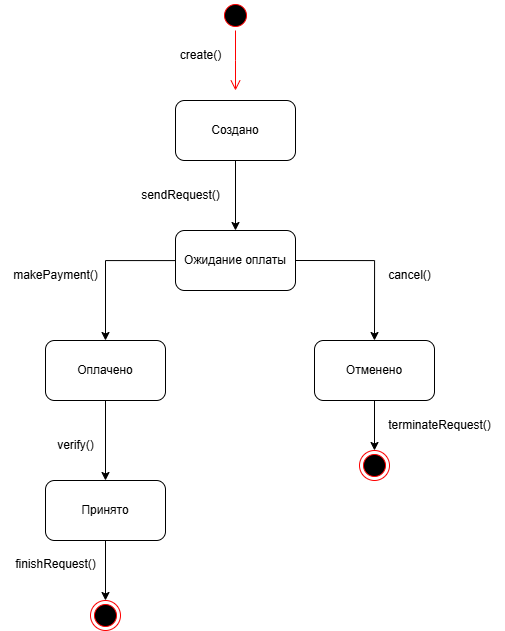

The diagram above was exported from draw.io. Its source (the exported page's mxGraphModel, read from the mxfile embedded in the PNG):
<mxGraphModel dx="1615" dy="811" grid="1" gridSize="10" guides="1" tooltips="1" connect="1" arrows="1" fold="1" page="1" pageScale="1" pageWidth="827" pageHeight="1169" math="0" shadow="0">
  <root>
    <mxCell id="0" />
    <mxCell id="1" parent="0" />
    <mxCell id="6y4FmE7P2vE9VgmpyNL5-1" value="" style="ellipse;html=1;shape=startState;fillColor=#000000;strokeColor=#ff0000;" vertex="1" parent="1">
      <mxGeometry x="320" y="20" width="30" height="30" as="geometry" />
    </mxCell>
    <mxCell id="6y4FmE7P2vE9VgmpyNL5-2" value="" style="edgeStyle=orthogonalEdgeStyle;html=1;verticalAlign=bottom;endArrow=open;endSize=8;strokeColor=#ff0000;rounded=0;" edge="1" source="6y4FmE7P2vE9VgmpyNL5-1" parent="1">
      <mxGeometry relative="1" as="geometry">
        <mxPoint x="335" y="110" as="targetPoint" />
      </mxGeometry>
    </mxCell>
    <mxCell id="6y4FmE7P2vE9VgmpyNL5-9" value="" style="edgeStyle=orthogonalEdgeStyle;rounded=0;orthogonalLoop=1;jettySize=auto;html=1;" edge="1" parent="1" source="6y4FmE7P2vE9VgmpyNL5-3" target="6y4FmE7P2vE9VgmpyNL5-4">
      <mxGeometry relative="1" as="geometry" />
    </mxCell>
    <mxCell id="6y4FmE7P2vE9VgmpyNL5-3" value="Создано" style="rounded=1;whiteSpace=wrap;html=1;" vertex="1" parent="1">
      <mxGeometry x="275" y="120" width="120" height="60" as="geometry" />
    </mxCell>
    <mxCell id="6y4FmE7P2vE9VgmpyNL5-10" style="edgeStyle=orthogonalEdgeStyle;rounded=0;orthogonalLoop=1;jettySize=auto;html=1;entryX=0.5;entryY=0;entryDx=0;entryDy=0;" edge="1" parent="1" source="6y4FmE7P2vE9VgmpyNL5-4" target="6y4FmE7P2vE9VgmpyNL5-5">
      <mxGeometry relative="1" as="geometry" />
    </mxCell>
    <mxCell id="6y4FmE7P2vE9VgmpyNL5-11" style="edgeStyle=orthogonalEdgeStyle;rounded=0;orthogonalLoop=1;jettySize=auto;html=1;exitX=1;exitY=0.5;exitDx=0;exitDy=0;entryX=0.5;entryY=0;entryDx=0;entryDy=0;" edge="1" parent="1" source="6y4FmE7P2vE9VgmpyNL5-4" target="6y4FmE7P2vE9VgmpyNL5-6">
      <mxGeometry relative="1" as="geometry" />
    </mxCell>
    <mxCell id="6y4FmE7P2vE9VgmpyNL5-4" value="Ожидание оплаты" style="rounded=1;whiteSpace=wrap;html=1;" vertex="1" parent="1">
      <mxGeometry x="275" y="250" width="120" height="60" as="geometry" />
    </mxCell>
    <mxCell id="6y4FmE7P2vE9VgmpyNL5-12" style="edgeStyle=orthogonalEdgeStyle;rounded=0;orthogonalLoop=1;jettySize=auto;html=1;exitX=0.5;exitY=1;exitDx=0;exitDy=0;entryX=0.5;entryY=0;entryDx=0;entryDy=0;" edge="1" parent="1" source="6y4FmE7P2vE9VgmpyNL5-5" target="6y4FmE7P2vE9VgmpyNL5-7">
      <mxGeometry relative="1" as="geometry" />
    </mxCell>
    <mxCell id="6y4FmE7P2vE9VgmpyNL5-5" value="Оплачено" style="rounded=1;whiteSpace=wrap;html=1;" vertex="1" parent="1">
      <mxGeometry x="145" y="360" width="120" height="60" as="geometry" />
    </mxCell>
    <mxCell id="6y4FmE7P2vE9VgmpyNL5-23" style="edgeStyle=orthogonalEdgeStyle;rounded=0;orthogonalLoop=1;jettySize=auto;html=1;exitX=0.5;exitY=1;exitDx=0;exitDy=0;entryX=0.5;entryY=0;entryDx=0;entryDy=0;" edge="1" parent="1" source="6y4FmE7P2vE9VgmpyNL5-6" target="6y4FmE7P2vE9VgmpyNL5-21">
      <mxGeometry relative="1" as="geometry" />
    </mxCell>
    <mxCell id="6y4FmE7P2vE9VgmpyNL5-6" value="Отменено" style="rounded=1;whiteSpace=wrap;html=1;" vertex="1" parent="1">
      <mxGeometry x="414" y="360" width="120" height="60" as="geometry" />
    </mxCell>
    <mxCell id="6y4FmE7P2vE9VgmpyNL5-13" style="edgeStyle=orthogonalEdgeStyle;rounded=0;orthogonalLoop=1;jettySize=auto;html=1;entryX=0.5;entryY=0;entryDx=0;entryDy=0;" edge="1" parent="1" source="6y4FmE7P2vE9VgmpyNL5-7" target="6y4FmE7P2vE9VgmpyNL5-8">
      <mxGeometry relative="1" as="geometry" />
    </mxCell>
    <mxCell id="6y4FmE7P2vE9VgmpyNL5-7" value="Принято" style="rounded=1;whiteSpace=wrap;html=1;" vertex="1" parent="1">
      <mxGeometry x="145" y="500" width="120" height="60" as="geometry" />
    </mxCell>
    <mxCell id="6y4FmE7P2vE9VgmpyNL5-8" value="" style="ellipse;html=1;shape=endState;fillColor=#000000;strokeColor=#ff0000;" vertex="1" parent="1">
      <mxGeometry x="190" y="620" width="30" height="30" as="geometry" />
    </mxCell>
    <mxCell id="6y4FmE7P2vE9VgmpyNL5-14" value="create()" style="text;html=1;align=center;verticalAlign=middle;resizable=0;points=[];autosize=1;strokeColor=none;fillColor=none;" vertex="1" parent="1">
      <mxGeometry x="270" y="60" width="60" height="30" as="geometry" />
    </mxCell>
    <mxCell id="6y4FmE7P2vE9VgmpyNL5-15" value="sendRequest()" style="text;html=1;align=center;verticalAlign=middle;resizable=0;points=[];autosize=1;strokeColor=none;fillColor=none;" vertex="1" parent="1">
      <mxGeometry x="230" y="200" width="100" height="30" as="geometry" />
    </mxCell>
    <mxCell id="6y4FmE7P2vE9VgmpyNL5-16" value="makePayment()" style="text;html=1;align=center;verticalAlign=middle;resizable=0;points=[];autosize=1;strokeColor=none;fillColor=none;" vertex="1" parent="1">
      <mxGeometry x="100" y="280" width="110" height="30" as="geometry" />
    </mxCell>
    <mxCell id="6y4FmE7P2vE9VgmpyNL5-17" value="cancel()" style="text;html=1;align=center;verticalAlign=middle;resizable=0;points=[];autosize=1;strokeColor=none;fillColor=none;" vertex="1" parent="1">
      <mxGeometry x="474" y="280" width="70" height="30" as="geometry" />
    </mxCell>
    <mxCell id="6y4FmE7P2vE9VgmpyNL5-18" value="verify()" style="text;html=1;align=center;verticalAlign=middle;resizable=0;points=[];autosize=1;strokeColor=none;fillColor=none;" vertex="1" parent="1">
      <mxGeometry x="145" y="450" width="60" height="30" as="geometry" />
    </mxCell>
    <mxCell id="6y4FmE7P2vE9VgmpyNL5-19" value="finishRequest()" style="text;html=1;align=center;verticalAlign=middle;resizable=0;points=[];autosize=1;strokeColor=none;fillColor=none;" vertex="1" parent="1">
      <mxGeometry x="105" y="569" width="100" height="30" as="geometry" />
    </mxCell>
    <mxCell id="6y4FmE7P2vE9VgmpyNL5-20" value="terminateRequest()" style="text;html=1;align=center;verticalAlign=middle;resizable=0;points=[];autosize=1;strokeColor=none;fillColor=none;" vertex="1" parent="1">
      <mxGeometry x="474" y="430" width="130" height="30" as="geometry" />
    </mxCell>
    <mxCell id="6y4FmE7P2vE9VgmpyNL5-21" value="" style="ellipse;html=1;shape=endState;fillColor=#000000;strokeColor=#ff0000;" vertex="1" parent="1">
      <mxGeometry x="459" y="470" width="30" height="30" as="geometry" />
    </mxCell>
  </root>
</mxGraphModel>